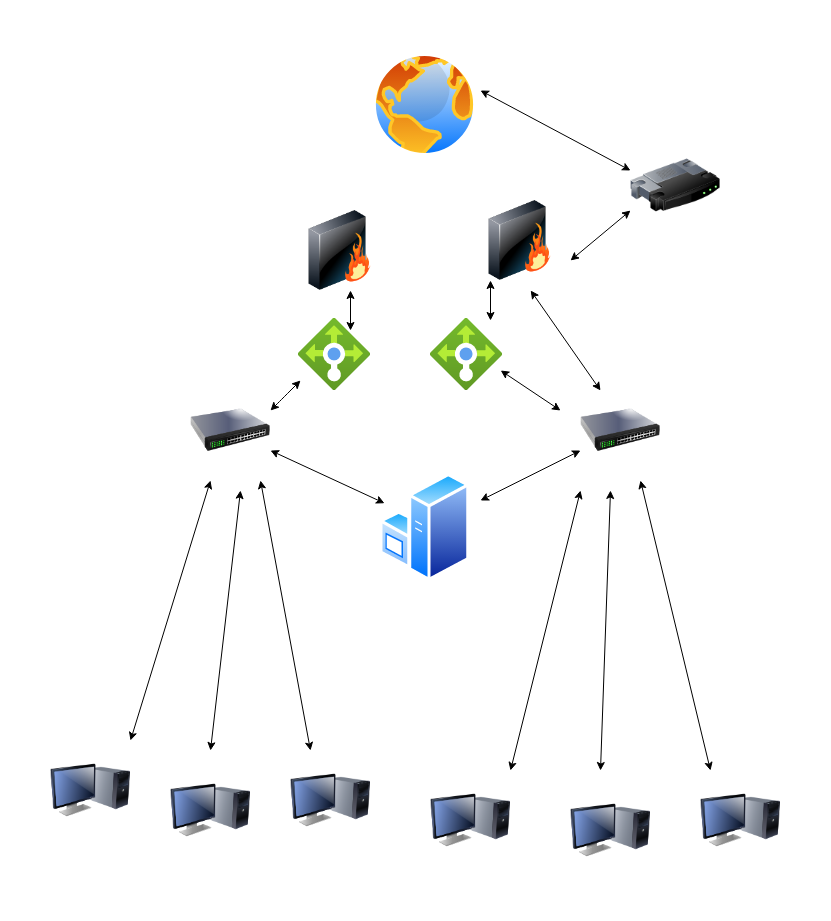

The diagram above was exported from draw.io. Its source (the exported page's mxGraphModel, read from the mxfile embedded in the PNG):
<mxGraphModel dx="1422" dy="705" grid="1" gridSize="10" guides="1" tooltips="1" connect="1" arrows="1" fold="1" page="1" pageScale="1" pageWidth="850" pageHeight="1100" math="0" shadow="0">
  <root>
    <mxCell id="0" />
    <mxCell id="1" parent="0" />
    <mxCell id="kwPoI7UWjDK8mqH91T6z-2" value="" style="image;html=1;image=img/lib/clip_art/networking/Switch_128x128.png" parent="1" vertex="1">
      <mxGeometry x="200" y="340" width="80" height="80" as="geometry" />
    </mxCell>
    <mxCell id="kwPoI7UWjDK8mqH91T6z-7" value="" style="image;html=1;image=img/lib/clip_art/computers/Monitor_Tower_128x128.png" parent="1" vertex="1">
      <mxGeometry x="60" y="700" width="80" height="80" as="geometry" />
    </mxCell>
    <mxCell id="kwPoI7UWjDK8mqH91T6z-16" value="" style="aspect=fixed;perimeter=ellipsePerimeter;html=1;align=center;shadow=0;dashed=0;spacingTop=3;image;image=img/lib/active_directory/internet_globe.svg;" parent="1" vertex="1">
      <mxGeometry x="380" width="109.36" height="109.36" as="geometry" />
    </mxCell>
    <mxCell id="kwPoI7UWjDK8mqH91T6z-17" value="" style="image;html=1;image=img/lib/clip_art/networking/Firewall_128x128.png" parent="1" vertex="1">
      <mxGeometry x="489.36" y="150" width="80" height="80" as="geometry" />
    </mxCell>
    <mxCell id="kwPoI7UWjDK8mqH91T6z-18" value="" style="image;html=1;image=img/lib/clip_art/networking/Switch_128x128.png" parent="1" vertex="1">
      <mxGeometry x="590" y="340" width="80" height="80" as="geometry" />
    </mxCell>
    <mxCell id="kwPoI7UWjDK8mqH91T6z-21" value="" style="image;html=1;image=img/lib/clip_art/computers/Monitor_Tower_128x128.png" parent="1" vertex="1">
      <mxGeometry x="180" y="720" width="80" height="80" as="geometry" />
    </mxCell>
    <mxCell id="kwPoI7UWjDK8mqH91T6z-22" value="" style="image;html=1;image=img/lib/clip_art/computers/Monitor_Tower_128x128.png" parent="1" vertex="1">
      <mxGeometry x="300" y="710" width="80" height="80" as="geometry" />
    </mxCell>
    <mxCell id="kwPoI7UWjDK8mqH91T6z-23" value="" style="image;html=1;image=img/lib/clip_art/computers/Monitor_Tower_128x128.png" parent="1" vertex="1">
      <mxGeometry x="440" y="730" width="80" height="80" as="geometry" />
    </mxCell>
    <mxCell id="kwPoI7UWjDK8mqH91T6z-24" value="" style="image;html=1;image=img/lib/clip_art/computers/Monitor_Tower_128x128.png" parent="1" vertex="1">
      <mxGeometry x="580" y="740" width="80" height="80" as="geometry" />
    </mxCell>
    <mxCell id="kwPoI7UWjDK8mqH91T6z-25" value="" style="image;html=1;image=img/lib/clip_art/computers/Monitor_Tower_128x128.png" parent="1" vertex="1">
      <mxGeometry x="710" y="730" width="80" height="80" as="geometry" />
    </mxCell>
    <mxCell id="kwPoI7UWjDK8mqH91T6z-26" value="" style="aspect=fixed;html=1;points=[];align=center;image;fontSize=12;image=img/lib/azure2/networking/Load_Balancers.svg;" parent="1" vertex="1">
      <mxGeometry x="308" y="268" width="72" height="72" as="geometry" />
    </mxCell>
    <mxCell id="kwPoI7UWjDK8mqH91T6z-28" value="" style="aspect=fixed;html=1;points=[];align=center;image;fontSize=12;image=img/lib/azure2/networking/Load_Balancers.svg;" parent="1" vertex="1">
      <mxGeometry x="440" y="268" width="72" height="72" as="geometry" />
    </mxCell>
    <mxCell id="kwPoI7UWjDK8mqH91T6z-30" value="" style="image;html=1;image=img/lib/clip_art/networking/Firewall_128x128.png" parent="1" vertex="1">
      <mxGeometry x="309.36" y="160" width="80" height="80" as="geometry" />
    </mxCell>
    <mxCell id="kwPoI7UWjDK8mqH91T6z-32" value="" style="image;html=1;image=img/lib/clip_art/networking/Router_128x128.png" parent="1" vertex="1">
      <mxGeometry x="640" y="90" width="90" height="90" as="geometry" />
    </mxCell>
    <mxCell id="kwPoI7UWjDK8mqH91T6z-35" value="" style="aspect=fixed;perimeter=ellipsePerimeter;html=1;align=center;shadow=0;dashed=0;spacingTop=3;image;image=img/lib/active_directory/windows_server.svg;" parent="1" vertex="1">
      <mxGeometry x="389.36" y="422" width="90.2" height="110" as="geometry" />
    </mxCell>
    <mxCell id="kwPoI7UWjDK8mqH91T6z-36" value="" style="endArrow=classic;startArrow=classic;html=1;" parent="1" edge="1">
      <mxGeometry width="50" height="50" relative="1" as="geometry">
        <mxPoint x="140" y="690" as="sourcePoint" />
        <mxPoint x="220" y="430" as="targetPoint" />
      </mxGeometry>
    </mxCell>
    <mxCell id="kwPoI7UWjDK8mqH91T6z-37" value="" style="endArrow=classic;startArrow=classic;html=1;" parent="1" edge="1">
      <mxGeometry width="50" height="50" relative="1" as="geometry">
        <mxPoint x="220" y="700" as="sourcePoint" />
        <mxPoint x="250" y="440" as="targetPoint" />
      </mxGeometry>
    </mxCell>
    <mxCell id="kwPoI7UWjDK8mqH91T6z-38" value="" style="endArrow=classic;startArrow=classic;html=1;" parent="1" edge="1">
      <mxGeometry width="50" height="50" relative="1" as="geometry">
        <mxPoint x="520" y="720" as="sourcePoint" />
        <mxPoint x="590" y="440" as="targetPoint" />
      </mxGeometry>
    </mxCell>
    <mxCell id="kwPoI7UWjDK8mqH91T6z-39" value="" style="endArrow=classic;startArrow=classic;html=1;" parent="1" edge="1">
      <mxGeometry width="50" height="50" relative="1" as="geometry">
        <mxPoint x="610" y="720" as="sourcePoint" />
        <mxPoint x="620" y="440" as="targetPoint" />
      </mxGeometry>
    </mxCell>
    <mxCell id="kwPoI7UWjDK8mqH91T6z-40" value="" style="endArrow=classic;startArrow=classic;html=1;" parent="1" edge="1">
      <mxGeometry width="50" height="50" relative="1" as="geometry">
        <mxPoint x="720" y="720" as="sourcePoint" />
        <mxPoint x="650" y="430" as="targetPoint" />
      </mxGeometry>
    </mxCell>
    <mxCell id="kwPoI7UWjDK8mqH91T6z-41" value="" style="endArrow=classic;startArrow=classic;html=1;" parent="1" edge="1">
      <mxGeometry width="50" height="50" relative="1" as="geometry">
        <mxPoint x="320" y="700" as="sourcePoint" />
        <mxPoint x="270" y="430" as="targetPoint" />
      </mxGeometry>
    </mxCell>
    <mxCell id="kwPoI7UWjDK8mqH91T6z-43" value="" style="endArrow=classic;startArrow=classic;html=1;entryX=0;entryY=0.5;entryDx=0;entryDy=0;" parent="1" edge="1">
      <mxGeometry width="50" height="50" relative="1" as="geometry">
        <mxPoint x="490" y="40" as="sourcePoint" />
        <mxPoint x="639.999999999997" y="119.99999999999994" as="targetPoint" />
      </mxGeometry>
    </mxCell>
    <mxCell id="kwPoI7UWjDK8mqH91T6z-45" value="" style="endArrow=classic;startArrow=classic;html=1;" parent="1" edge="1">
      <mxGeometry width="50" height="50" relative="1" as="geometry">
        <mxPoint x="580" y="210" as="sourcePoint" />
        <mxPoint x="640" y="160" as="targetPoint" />
      </mxGeometry>
    </mxCell>
    <mxCell id="kwPoI7UWjDK8mqH91T6z-47" value="" style="endArrow=classic;startArrow=classic;html=1;entryX=0;entryY=1;entryDx=0;entryDy=0;exitX=0.25;exitY=0;exitDx=0;exitDy=0;" parent="1" source="kwPoI7UWjDK8mqH91T6z-18" edge="1">
      <mxGeometry width="50" height="50" relative="1" as="geometry">
        <mxPoint x="479.5600000000001" y="340" as="sourcePoint" />
        <mxPoint x="540.2" y="240" as="targetPoint" />
      </mxGeometry>
    </mxCell>
    <mxCell id="kwPoI7UWjDK8mqH91T6z-48" value="" style="endArrow=classic;startArrow=classic;html=1;" parent="1" edge="1">
      <mxGeometry width="50" height="50" relative="1" as="geometry">
        <mxPoint x="360" y="280" as="sourcePoint" />
        <mxPoint x="360" y="240" as="targetPoint" />
      </mxGeometry>
    </mxCell>
    <mxCell id="kwPoI7UWjDK8mqH91T6z-49" value="" style="endArrow=classic;startArrow=classic;html=1;" parent="1" edge="1">
      <mxGeometry width="50" height="50" relative="1" as="geometry">
        <mxPoint x="500" y="270" as="sourcePoint" />
        <mxPoint x="500" y="230" as="targetPoint" />
        <Array as="points" />
      </mxGeometry>
    </mxCell>
    <mxCell id="kwPoI7UWjDK8mqH91T6z-50" value="" style="endArrow=classic;startArrow=classic;html=1;exitX=0;exitY=0.25;exitDx=0;exitDy=0;entryX=1;entryY=0.75;entryDx=0;entryDy=0;" parent="1" source="kwPoI7UWjDK8mqH91T6z-35" target="kwPoI7UWjDK8mqH91T6z-2" edge="1">
      <mxGeometry width="50" height="50" relative="1" as="geometry">
        <mxPoint x="230" y="450" as="sourcePoint" />
        <mxPoint x="280" y="400" as="targetPoint" />
        <Array as="points" />
      </mxGeometry>
    </mxCell>
    <mxCell id="kwPoI7UWjDK8mqH91T6z-51" value="" style="endArrow=classic;startArrow=classic;html=1;exitX=0;exitY=0.75;exitDx=0;exitDy=0;" parent="1" source="kwPoI7UWjDK8mqH91T6z-18" edge="1">
      <mxGeometry width="50" height="50" relative="1" as="geometry">
        <mxPoint x="690" y="500" as="sourcePoint" />
        <mxPoint x="490" y="450" as="targetPoint" />
      </mxGeometry>
    </mxCell>
    <mxCell id="kwPoI7UWjDK8mqH91T6z-52" value="" style="endArrow=classic;startArrow=classic;html=1;" parent="1" edge="1">
      <mxGeometry width="50" height="50" relative="1" as="geometry">
        <mxPoint x="280" y="360" as="sourcePoint" />
        <mxPoint x="310" y="330" as="targetPoint" />
        <Array as="points">
          <mxPoint x="290" y="350" />
        </Array>
      </mxGeometry>
    </mxCell>
    <mxCell id="kwPoI7UWjDK8mqH91T6z-55" value="" style="endArrow=classic;startArrow=classic;html=1;entryX=0;entryY=1;entryDx=0;entryDy=0;" parent="1" edge="1">
      <mxGeometry width="50" height="50" relative="1" as="geometry">
        <mxPoint x="570" y="360" as="sourcePoint" />
        <mxPoint x="510.20000000000005" y="320" as="targetPoint" />
      </mxGeometry>
    </mxCell>
  </root>
</mxGraphModel>